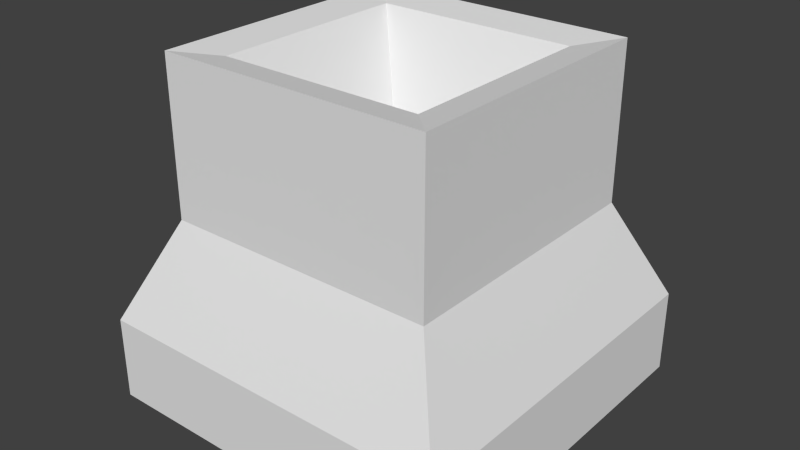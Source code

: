 # Source: Stand2.blend  (saved by Blender 2.74.0; exported with 4.5.12 LTS)
import bpy
from mathutils import Matrix  # noqa: F401  (used for matrix-valued properties, if any)

bpy.ops.wm.read_factory_settings(use_empty=True)
scene = bpy.context.scene
scene.name = 'Scene'

# ---- collections
col_collection_1 = bpy.data.collections.new('Collection 1'); scene.collection.children.link(col_collection_1)

# ---- materials (node trees are filled in below, after node groups)
mat_material = bpy.data.materials.new('Material')
mat_material.alpha_threshold = 0.0
mat_material.use_transparent_shadow = False
mat_material.roughness = 0.5
mat_material.line_color = (0.0, 0.0, 0.0, 1.0)

# ---- material node trees

# ---- world
world_world = bpy.data.worlds.new('World'); scene.world = world_world
world_world.color = (0.05088, 0.05088, 0.05088)
world_world.use_sun_shadow = False
world_world.sun_shadow_jitter_overblur = 0.0
world_world.cycles.sampling_method = 'MANUAL'
world_world.cycles.sample_map_resolution = 256

# ---- meshes
me_cube = bpy.data.meshes.new('Cube')
me_cube.from_pydata([(0.5, 0.5, -0.5), (0.5, -0.5, -0.5), (-0.5, -0.5, -0.5), (-0.5, 0.5, -0.5), (0.375, 0.375, 0.429), (0.375, -0.375, 0.429), (-0.375, -0.375, 0.429), (-0.375, 0.375, 0.429), (0.5, 0.5, -0.2713), (0.5, -0.5, -0.2713), (-0.5, -0.5, -0.2713), (-0.5, 0.5, -0.2713), (0.375, 0.375, 0.002972), (0.375, -0.375, 0.002972), (-0.375, -0.375, 0.002972), (-0.375, 0.375, 0.002972), (0.2797, 0.2797, 0.4121), (0.2797, -0.2797, 0.4121), (-0.2797, -0.2797, 0.4121), (-0.2797, 0.2797, 0.4121), (-3.725e-08, -9.686e-08, -0.01696)], [], [(0, 1, 2, 3), (7, 6, 18, 19), (12, 4, 5, 13), (13, 5, 6, 14), (14, 6, 7, 15), (8, 0, 3, 11), (12, 8, 11, 15), (2, 10, 11, 3), (1, 9, 10, 2), (0, 8, 9, 1), (4, 12, 15, 7), (10, 14, 15, 11), (9, 13, 14, 10), (8, 12, 13, 9), (6, 5, 17, 18), (4, 7, 19, 16), (5, 4, 16, 17), (19, 18, 20), (18, 17, 20), (16, 19, 20), (17, 16, 20)])
me_cube.materials.append(mat_material)
me_cube.use_remesh_preserve_volume = False
me_cube.use_remesh_preserve_attributes = False
me_cube.use_mirror_vertex_groups = False
me_cube.update()

# ---- objects
ob_cube = bpy.data.objects.new('Cube', me_cube)

# ---- transforms, parenting, visibility, modifiers, constraints
ob_cube.location = (0.0, 0.0, 0.0)
ob_cube.lock_rotations_4d = False
ob_cube.empty_display_type = 'ARROWS'
ob_cube.lineart.crease_threshold = 0.0

# ---- collection membership
col_collection_1.objects.link(ob_cube)

# ---- scene / render settings (as saved in the file)
scene.frame_start = 1; scene.frame_end = 250; scene.frame_set(1)
scene.render.engine = 'BLENDER_EEVEE_NEXT'
scene.render.resolution_percentage = 50
scene.render.dither_intensity = 0.0
scene.cycles.use_denoising = False
scene.cycles.samples = 10
scene.cycles.sampling_pattern = 'TABULATED_SOBOL'
scene.cycles.light_sampling_threshold = 0.0
scene.cycles.use_adaptive_sampling = False
scene.cycles.use_light_tree = False
scene.cycles.blur_glossy = 0.0
scene.cycles.pixel_filter_type = 'GAUSSIAN'
scene.cycles.sample_clamp_indirect = 0.0
scene.view_settings.view_transform = 'Standard'
bpy.context.view_layer.update()

# ---- added for rendering (the .blend has no active camera and no usable light): camera, sun
cam_auto = bpy.data.cameras.new('AutoCamera')
cam_auto.lens = 50.0
cam_auto.sensor_width = 36.0
cam_auto.clip_end = 1000.0
ob_auto_camera = bpy.data.objects.new('AutoCamera', cam_auto)
scene.collection.objects.link(ob_auto_camera)
ob_auto_camera.location = (1.56553, -1.87863, 1.21692)
ob_auto_camera.rotation_euler = (1.09748, -7.21219e-08, 0.694738)
scene.camera = ob_auto_camera
light_auto_sun = bpy.data.lights.new('AutoSun', 'SUN')
light_auto_sun.energy = 3.0
light_auto_sun.angle = 0.0523599
ob_auto_sun = bpy.data.objects.new('AutoSun', light_auto_sun)
scene.collection.objects.link(ob_auto_sun)
ob_auto_sun.rotation_euler = (0.872665, 0.174533, 0.523599)
bpy.context.view_layer.update()
